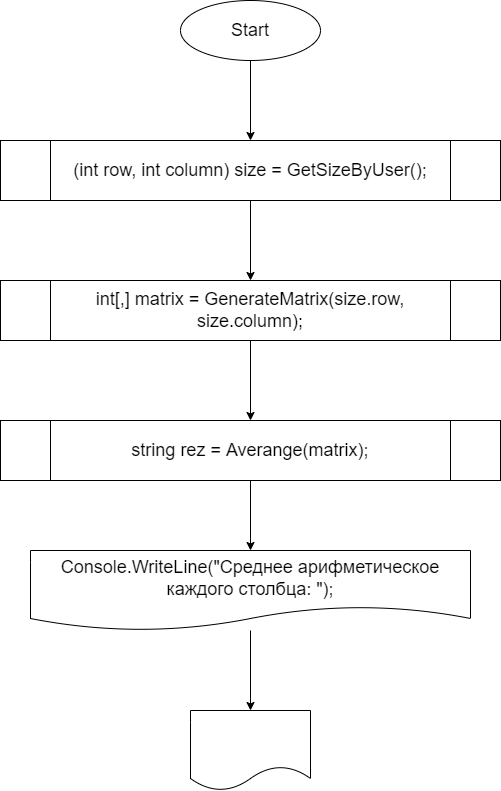

The diagram above was exported from draw.io. Its source (the exported page's mxGraphModel, read from the mxfile embedded in the PNG):
<mxGraphModel dx="788" dy="659" grid="1" gridSize="10" guides="1" tooltips="1" connect="1" arrows="1" fold="1" page="1" pageScale="1" pageWidth="850" pageHeight="1100" math="0" shadow="0">
  <root>
    <mxCell id="0" />
    <mxCell id="1" parent="0" />
    <mxCell id="4" value="" style="edgeStyle=none;html=1;fontSize=18;" edge="1" parent="1" source="2" target="3">
      <mxGeometry relative="1" as="geometry" />
    </mxCell>
    <mxCell id="2" value="&lt;font style=&quot;font-size: 18px;&quot;&gt;Start&lt;/font&gt;" style="ellipse;whiteSpace=wrap;html=1;" vertex="1" parent="1">
      <mxGeometry x="260" y="30" width="140" height="60" as="geometry" />
    </mxCell>
    <mxCell id="6" value="" style="edgeStyle=none;html=1;fontSize=18;" edge="1" parent="1" source="3" target="5">
      <mxGeometry relative="1" as="geometry" />
    </mxCell>
    <mxCell id="3" value="&lt;font style=&quot;font-size: 18px;&quot;&gt;(int row, int column) size = GetSizeByUser();&lt;/font&gt;" style="shape=process;whiteSpace=wrap;html=1;backgroundOutline=1;" vertex="1" parent="1">
      <mxGeometry x="80" y="170" width="500" height="60" as="geometry" />
    </mxCell>
    <mxCell id="8" value="" style="edgeStyle=none;html=1;fontSize=18;" edge="1" parent="1" source="5" target="7">
      <mxGeometry relative="1" as="geometry" />
    </mxCell>
    <mxCell id="5" value="&lt;font style=&quot;font-size: 18px;&quot;&gt;int[,] matrix = GenerateMatrix(size.row, size.column);&lt;/font&gt;" style="shape=process;whiteSpace=wrap;html=1;backgroundOutline=1;" vertex="1" parent="1">
      <mxGeometry x="80" y="310" width="500" height="60" as="geometry" />
    </mxCell>
    <mxCell id="12" value="" style="edgeStyle=none;html=1;fontSize=18;" edge="1" parent="1" source="7" target="11">
      <mxGeometry relative="1" as="geometry" />
    </mxCell>
    <mxCell id="7" value="&lt;font style=&quot;font-size: 18px;&quot;&gt;string rez = Averange(matrix);&lt;/font&gt;" style="shape=process;whiteSpace=wrap;html=1;backgroundOutline=1;" vertex="1" parent="1">
      <mxGeometry x="80" y="450" width="500" height="60" as="geometry" />
    </mxCell>
    <mxCell id="14" value="" style="edgeStyle=none;html=1;fontSize=18;" edge="1" parent="1" source="11" target="13">
      <mxGeometry relative="1" as="geometry" />
    </mxCell>
    <mxCell id="11" value="&lt;font style=&quot;font-size: 18px;&quot;&gt;Console.WriteLine(&quot;Cреднее арифметическое каждого столбца: &quot;);&lt;/font&gt;" style="shape=document;whiteSpace=wrap;html=1;boundedLbl=1;" vertex="1" parent="1">
      <mxGeometry x="110" y="580" width="440" height="80" as="geometry" />
    </mxCell>
    <mxCell id="13" value="" style="shape=document;whiteSpace=wrap;html=1;boundedLbl=1;" vertex="1" parent="1">
      <mxGeometry x="270" y="740" width="120" height="80" as="geometry" />
    </mxCell>
  </root>
</mxGraphModel>